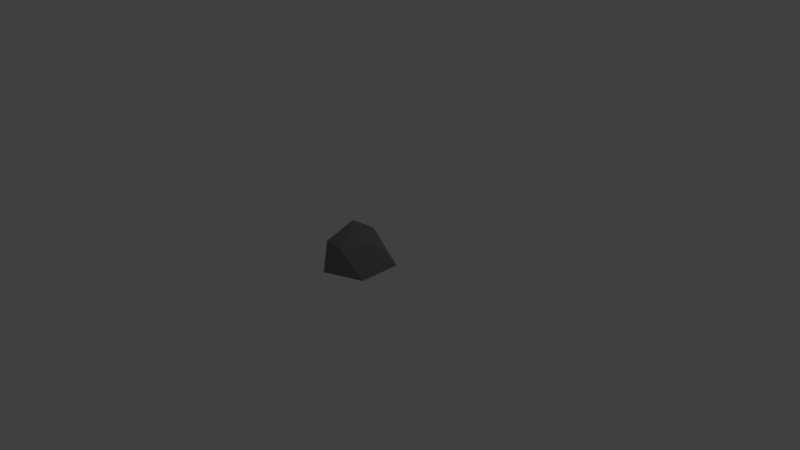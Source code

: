 # Source: Rock_1.blend  (saved by Blender 2.73.0; exported with 4.5.12 LTS)
import bpy
from mathutils import Matrix  # noqa: F401  (used for matrix-valued properties, if any)

bpy.ops.wm.read_factory_settings(use_empty=True)
scene = bpy.context.scene
scene.name = 'Scene'

# ---- collections
col_collection_1 = bpy.data.collections.new('Collection 1'); scene.collection.children.link(col_collection_1)

# ---- materials (node trees are filled in below, after node groups)
mat_rock_grey_001 = bpy.data.materials.new('Rock Grey.001')
mat_rock_grey_001.alpha_threshold = 0.0
mat_rock_grey_001.use_transparent_shadow = False
mat_rock_grey_001.diffuse_color = (0.2019, 0.2019, 0.2019, 1.0)
mat_rock_grey_001.roughness = 0.5

# ---- material node trees

# ---- world
world_world = bpy.data.worlds.new('World'); scene.world = world_world
world_world.color = (0.05088, 0.05088, 0.05088)
world_world.use_sun_shadow = False
world_world.sun_shadow_jitter_overblur = 0.0
world_world.cycles.sampling_method = 'MANUAL'
world_world.cycles.sample_map_resolution = 256

# ---- cameras
cam_camera = bpy.data.cameras.new('Camera')
cam_camera.clip_end = 100.0
cam_camera.lens = 35.0
cam_camera.sensor_width = 32.0
cam_camera.sensor_height = 18.0
cam_camera.ortho_scale = 7.314
cam_camera.dof.focus_distance = 0.0
cam_camera.dof.aperture_fstop = 128.0

# ---- lights
light_lamp = bpy.data.lights.new('Lamp', 'POINT')
light_lamp.transmission_factor = 0.0
light_lamp.cutoff_distance = 30.0
light_lamp.energy = 100.0
light_lamp.shadow_buffer_clip_start = 1.001
light_lamp.shadow_soft_size = 0.1
light_lamp.shadow_maximum_resolution = 0.006
light_lamp.use_absolute_resolution = True
light_lamp.cycles.use_multiple_importance_sampling = False

# ---- meshes
me_icosphere = bpy.data.meshes.new('Icosphere')
me_icosphere.from_pydata([(0.0, -0.000181, -0.3177), (0.3885, -0.2822, -0.2401), (-0.1484, -0.4627, -0.2621), (-0.4802, -0.006024, -0.2503), (-0.1484, 0.456, -0.2401), (0.3885, 0.2812, -0.2401), (0.1104, -0.384, 0.1173), (-0.2891, -0.2782, 0.06136), (-0.2891, 0.1604, 0.2014), (0.1104, 0.1522, 0.2394), (0.3574, -0.0502, 0.1851), (0.0, -0.1904, 0.1865)], [], [(0, 1, 2), (1, 0, 5), (0, 2, 3), (0, 3, 4), (0, 4, 5), (1, 5, 10), (2, 1, 6), (3, 2, 7), (4, 3, 8), (5, 4, 9), (1, 10, 6), (2, 6, 7), (3, 7, 8), (4, 8, 9), (5, 9, 10), (6, 10, 11), (7, 6, 11), (8, 7, 11), (9, 8, 11), (10, 9, 11)])
me_icosphere.materials.append(mat_rock_grey_001)
me_icosphere.use_remesh_preserve_volume = False
me_icosphere.use_remesh_preserve_attributes = False
me_icosphere.use_mirror_vertex_groups = False
me_icosphere.update()

# ---- objects
ob_icosphere = bpy.data.objects.new('Icosphere', me_icosphere)
ob_lamp = bpy.data.objects.new('Lamp', light_lamp)
ob_camera = bpy.data.objects.new('Camera', cam_camera)

# ---- transforms, parenting, visibility, modifiers, constraints
ob_icosphere.location = (0.01096, -0.2517, 0.2212)
ob_icosphere.lineart.crease_threshold = 0.0
ob_lamp.location = (4.076, 1.005, 5.904)
ob_lamp.rotation_euler = (0.6503, 0.05522, 1.866)
ob_lamp.lock_rotations_4d = False
ob_lamp.empty_display_type = 'ARROWS'
ob_lamp.color = (0.0, 0.0, 0.0, 0.0)
ob_lamp.lineart.crease_threshold = 0.0
ob_camera.location = (7.481, -6.508, 5.344)
ob_camera.rotation_euler = (1.109, 0.01082, 0.8149)
ob_camera.lock_rotations_4d = False
ob_camera.empty_display_type = 'ARROWS'
ob_camera.color = (0.0, 0.0, 0.0, 0.0)
ob_camera.display_type = 'WIRE'
ob_camera.lineart.crease_threshold = 0.0

# ---- collection membership
col_collection_1.objects.link(ob_icosphere)
col_collection_1.objects.link(ob_lamp)
col_collection_1.objects.link(ob_camera)

# ---- scene / render settings (as saved in the file)
scene.camera = ob_camera
scene.frame_start = 1; scene.frame_end = 250; scene.frame_set(1)
scene.render.engine = 'BLENDER_EEVEE_NEXT'
scene.render.resolution_percentage = 50
scene.render.dither_intensity = 0.0
scene.cycles.use_denoising = False
scene.cycles.samples = 10
scene.cycles.sampling_pattern = 'TABULATED_SOBOL'
scene.cycles.light_sampling_threshold = 0.0
scene.cycles.use_adaptive_sampling = False
scene.cycles.use_light_tree = False
scene.cycles.blur_glossy = 0.0
scene.cycles.pixel_filter_type = 'GAUSSIAN'
scene.cycles.sample_clamp_indirect = 0.0
scene.view_settings.view_transform = 'Standard'
bpy.context.view_layer.update()
